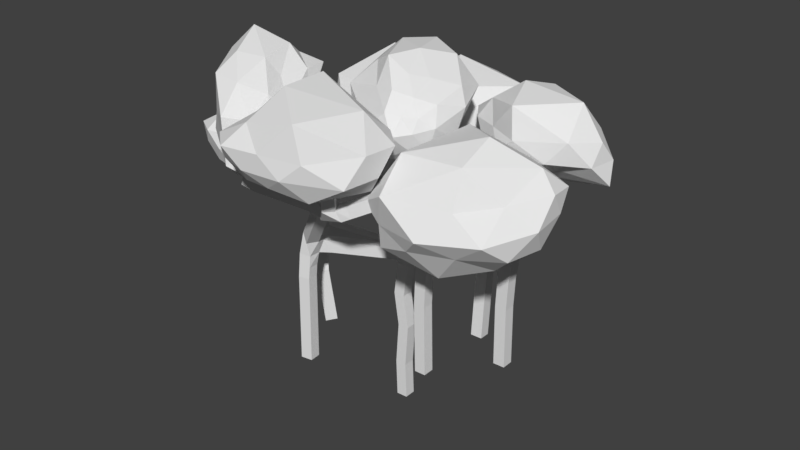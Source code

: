 # Source: Tree1.blend  (saved by Blender 2.79.0; exported with 4.5.12 LTS)
import bpy
from mathutils import Matrix  # noqa: F401  (used for matrix-valued properties, if any)

bpy.ops.wm.read_factory_settings(use_empty=True)
scene = bpy.context.scene
scene.name = 'Scene'

# ---- collections
col_collection_1 = bpy.data.collections.new('Collection 1'); scene.collection.children.link(col_collection_1)

# ---- materials (node trees are filled in below, after node groups)
mat_treetop = bpy.data.materials.new('TreeTop')
mat_treetop.alpha_threshold = 0.0
mat_treetop.use_transparent_shadow = False
mat_treetop.roughness = 0.5
mat_trunk = bpy.data.materials.new('Trunk')
mat_trunk.alpha_threshold = 0.0
mat_trunk.use_transparent_shadow = False
mat_trunk.roughness = 0.5
mat_trunk.line_color = (0.0, 0.0, 0.0, 1.0)

# ---- material node trees

# ---- world
world_world = bpy.data.worlds.new('World'); scene.world = world_world
world_world.color = (0.05088, 0.05088, 0.05088)
world_world.use_sun_shadow = False
world_world.sun_shadow_jitter_overblur = 0.0
world_world.cycles.sampling_method = 'MANUAL'

# ---- meshes
me_icosphere = bpy.data.meshes.new('Icosphere')
me_icosphere.from_pydata([(3.927, 2.807, 10.88), (5.798, 1.906, 11.59), (3.336, 1.448, 11.74), (2.103, 2.526, 11.8), (3.17, 4.043, 11.34), (6.438, 3.639, 11.11), (4.46, 0.6423, 12.84), (2.089, 1.753, 12.88), (2.206, 3.154, 12.77), (4.639, 3.911, 13.01), (7.104, 2.586, 12.85), (3.635, 2.614, 14.44), (3.631, 1.943, 11.34), (5.108, 2.293, 11.05), (4.588, 1.267, 11.43), (7.452, 2.775, 11.13), (5.273, 3.665, 10.37), (2.855, 2.549, 11.33), (2.495, 1.953, 11.71), (3.468, 3.456, 10.83), (2.41, 3.133, 11.57), (4.535, 4.486, 10.9), (7.069, 1.987, 12.01), (7.311, 3.132, 12.05), (3.788, 0.6649, 12.23), (5.604, 1.087, 12.07), (1.95, 2.176, 12.26), (2.557, 1.438, 12.26), (2.502, 3.64, 12.15), (1.916, 2.871, 12.23), (5.694, 4.0, 11.92), (3.838, 4.509, 11.83), (6.331, 1.457, 12.97), (3.193, 1.221, 12.91), (1.551, 2.544, 12.95), (3.258, 3.65, 12.94), (6.563, 3.345, 13.06), (4.259, 0.8448, 14.1), (6.234, 2.513, 14.21), (2.604, 1.976, 13.69), (2.565, 3.025, 13.57), (4.328, 3.58, 14.19), (-0.9942, 5.224, 8.396), (1.75, 3.887, 9.045), (-1.958, 3.32, 9.396), (-3.835, 5.202, 9.877), (-2.113, 7.285, 9.324), (2.178, 6.548, 9.345), (-0.1023, 2.71, 11.4), (-3.742, 4.416, 11.18), (-3.659, 6.401, 11.41), (0.02824, 7.121, 11.3), (3.495, 5.266, 11.53), (-1.425, 5.315, 13.68), (-1.56, 4.082, 8.481), (0.6573, 4.342, 8.297), (-0.0132, 3.223, 9.342), (2.884, 5.259, 9.226), (0.6241, 5.926, 8.066), (-2.816, 5.325, 8.905), (-3.224, 4.327, 9.707), (-1.599, 6.12, 8.633), (-3.471, 6.208, 9.472), (-0.0194, 7.215, 9.156), (2.862, 4.305, 10.39), (2.99, 5.934, 10.51), (-1.108, 2.762, 10.39), (1.505, 2.783, 10.12), (-3.971, 4.836, 10.48), (-3.05, 3.627, 10.5), (-3.314, 7.025, 10.38), (-4.183, 5.935, 10.52), (1.679, 7.618, 10.05), (-1.125, 8.193, 9.989), (2.503, 3.557, 11.7), (-2.107, 3.267, 11.52), (-4.484, 5.221, 11.59), (-2.016, 6.855, 11.43), (2.969, 6.561, 11.89), (-0.5013, 3.007, 13.12), (1.996, 5.212, 13.09), (-3.032, 4.319, 12.55), (-3.01, 5.92, 12.54), (-0.3706, 6.512, 12.88), (-3.865, 3.384, 8.266), (-3.214, 0.9393, 9.666), (-5.523, 3.419, 9.728), (-5.272, 5.541, 9.938), (-3.011, 5.436, 9.287), (-1.33, 1.841, 9.545), (-5.176, 1.495, 11.32), (-6.196, 4.951, 11.39), (-4.545, 6.035, 11.24), (-1.802, 3.685, 11.23), (-1.463, 0.1018, 11.4), (-3.9, 3.983, 14.03), (-4.782, 3.315, 9.154), (-3.458, 1.813, 8.965), (-4.732, 1.68, 9.461), (-1.893, 0.6451, 9.576), (-2.427, 2.459, 8.315), (-4.636, 4.693, 9.302), (-5.596, 4.629, 9.831), (-3.433, 4.313, 8.812), (-4.355, 5.688, 9.599), (-1.869, 3.438, 8.764), (-2.442, 0.08359, 10.43), (-1.385, 0.9188, 10.59), (-5.729, 2.459, 10.32), (-3.996, 0.5856, 10.11), (-5.77, 5.416, 10.59), (-6.156, 4.197, 10.53), (-3.803, 6.2, 10.42), (-5.118, 6.182, 10.53), (-0.7887, 2.542, 10.09), (-1.825, 4.953, 10.1), (-3.149, 0.01115, 11.58), (-6.32, 3.612, 10.99), (-5.755, 6.234, 11.53), (-3.078, 5.092, 11.35), (-0.9199, 1.251, 11.46), (-5.229, 1.854, 12.92), (-2.335, 1.255, 12.9), (-5.608, 4.589, 12.51), (-4.314, 5.307, 12.34), (-2.461, 3.668, 12.69), (5.359, -2.402, 9.475), (2.836, -2.929, 10.12), (5.039, -0.3588, 10.24), (7.312, -0.761, 10.81), (7.115, -3.245, 10.34), (3.841, -4.691, 10.25), (3.244, -0.9758, 11.65), (6.637, 0.3915, 12.12), (7.7, -1.456, 12.4), (5.424, -4.171, 12.02), (1.909, -4.596, 11.56), (5.26, -1.935, 14.04), (5.203, -1.475, 9.815), (3.861, -2.727, 9.63), (3.558, -1.411, 9.754), (2.41, -4.363, 9.788), (4.556, -3.747, 9.037), (6.55, -1.52, 9.933), (6.422, -0.3148, 10.48), (6.283, -2.771, 9.544), (7.483, -1.804, 10.39), (5.558, -4.134, 10.29), (1.678, -3.649, 10.61), (2.602, -4.672, 10.89), (3.906, -0.2086, 10.83), (2.245, -2.004, 10.57), (7.23, -0.02221, 11.55), (5.926, 0.5789, 10.9), (7.751, -2.442, 11.39), (7.689, -1.002, 11.54), (4.526, -5.11, 10.97), (6.686, -4.209, 11.1), (1.352, -2.733, 11.81), (4.69, 0.384, 12.11), (7.573, -0.3803, 12.32), (6.681, -2.923, 12.19), (2.984, -5.075, 12.23), (3.294, -0.3928, 13.52), (2.842, -3.739, 13.38), (6.034, -0.4249, 12.95), (7.032, -1.267, 13.15), (5.291, -3.515, 13.43), (-6.464, -1.93, 9.083), (-4.416, -1.589, 9.258), (-6.538, -3.121, 9.815), (-8.105, -2.739, 10.12), (-7.835, -1.016, 9.367), (-5.106, -0.197, 9.118), (-5.026, -2.736, 11.03), (-7.788, -3.342, 11.33), (-8.589, -1.961, 10.93), (-6.63, 0.306, 10.46), (-3.573, 0.1815, 10.29), (-7.042, -0.7792, 12.64), (-6.507, -2.603, 9.366), (-5.337, -1.757, 9.098), (-5.242, -2.714, 9.411), (-4.113, -0.6437, 9.028), (-5.767, -1.118, 8.903), (-7.462, -2.442, 9.518), (-7.497, -3.075, 10.01), (-7.106, -1.63, 9.071), (-8.205, -2.096, 9.735), (-6.529, -0.4749, 9.171), (-3.749, -0.8356, 9.707), (-4.229, 0.01727, 9.695), (-5.712, -3.114, 10.47), (-4.041, -2.178, 9.712), (-8.106, -3.085, 10.68), (-7.114, -3.373, 10.67), (-8.797, -1.383, 10.14), (-8.62, -2.493, 10.51), (-5.709, 0.6695, 9.44), (-7.717, 0.1404, 9.658), (-3.675, -1.178, 10.77), (-6.413, -3.08, 11.27), (-8.612, -2.83, 11.35), (-7.878, -0.7638, 10.73), (-4.54, 0.7768, 10.33), (-5.26, -2.505, 12.2), (-4.388, 0.351, 11.69), (-7.468, -2.706, 12.02), (-7.92, -1.661, 11.85), (-6.756, 0.1897, 11.9), (-0.2243, -5.588, 11.52), (1.972, -5.354, 12.17), (-0.2751, -7.137, 12.31), (-2.251, -6.707, 12.39), (-1.709, -4.599, 11.69), (1.057, -3.383, 11.8), (1.307, -7.069, 13.58), (-1.906, -7.704, 13.65), (-2.434, -5.964, 13.5), (-0.849, -2.84, 13.91), (2.777, -3.961, 13.7), (-0.6588, -5.737, 15.55), (-0.2424, -6.416, 11.83), (1.073, -5.463, 11.69), (1.146, -6.603, 11.95), (1.996, -4.343, 11.88), (0.6466, -4.574, 11.25), (-1.393, -6.22, 11.82), (-1.441, -7.047, 12.27), (-0.9757, -5.203, 11.46), (-2.242, -5.872, 12.11), (-0.2845, -3.776, 11.37), (2.743, -4.816, 12.77), (1.965, -3.744, 12.96), (0.533, -7.389, 12.88), (2.492, -6.294, 12.72), (-2.288, -7.216, 12.94), (-1.084, -7.589, 12.92), (-2.466, -5.285, 12.78), (-2.735, -6.474, 12.91), (0.7425, -2.916, 12.32), (-1.191, -3.332, 12.4), (2.751, -5.451, 13.78), (-0.3038, -7.536, 13.7), (-2.73, -6.988, 13.72), (-1.584, -4.841, 13.57), (2.011, -3.32, 13.88), (0.9577, -7.046, 14.96), (1.814, -4.482, 14.89), (-1.328, -6.985, 14.44), (-1.883, -5.89, 14.41), (-0.6848, -3.787, 15.55), (-3.67, -2.998, 14.49), (-2.2, -3.773, 12.74), (-3.543, -0.7888, 14.5), (-5.734, -1.43, 14.91), (-5.279, -3.683, 15.3), (-3.057, -5.261, 13.49), (-3.63, -2.157, 11.56), (-6.179, -0.6458, 13.32), (-6.669, -2.365, 14.1), (-5.203, -4.95, 13.31), (-2.893, -5.539, 11.32), (-6.439, -3.328, 11.7), (-3.436, -1.795, 14.52), (-2.786, -3.501, 13.68), (-2.898, -2.334, 13.2), (-2.305, -4.889, 12.73), (-3.168, -4.162, 14.18), (-4.435, -1.694, 15.3), (-4.747, -0.9023, 14.69), (-4.226, -3.223, 15.16), (-5.885, -2.156, 15.86), (-4.2, -4.722, 14.58), (-2.153, -4.643, 11.57), (-3.004, -5.401, 12.31), (-3.668, -1.55, 12.61), (-1.58, -2.909, 11.81), (-6.083, -0.9755, 14.22), (-4.971, -0.7873, 13.69), (-6.388, -2.913, 15.04), (-6.846, -1.336, 15.18), (-3.915, -5.881, 13.63), (-5.431, -4.671, 14.67), (-2.332, -4.131, 10.51), (-4.925, -1.524, 12.39), (-7.268, -0.9437, 14.06), (-6.138, -3.656, 13.74), (-3.729, -5.968, 11.76), (-4.776, -2.285, 10.74), (-4.375, -4.894, 10.85), (-6.469, -1.442, 12.55), (-6.791, -2.676, 13.05), (-5.932, -4.46, 12.24), (2.356, 0.3356, 14.56), (-0.121, 1.981, 15.52), (0.9275, -1.006, 15.06), (1.924, -1.683, 13.75), (2.486, -0.1952, 12.69), (0.7047, 2.375, 12.99), (-0.9632, -0.5203, 15.1), (0.8604, -2.298, 13.93), (1.623, -1.895, 12.53), (0.6272, 0.4879, 11.54), (-1.302, 2.218, 13.05), (-1.06, -1.641, 11.76), (1.51, -0.4631, 14.9), (1.374, 1.294, 15.33), (0.4697, 0.2135, 15.64), (-0.03483, 3.338, 14.29), (2.136, 1.702, 14.16), (2.259, -0.9907, 14.18), (1.595, -1.533, 14.46), (2.712, 0.1254, 13.88), (2.392, -1.248, 13.36), (1.854, 1.094, 12.88), (-1.208, 2.811, 14.33), (-0.4872, 2.469, 12.9), (0.01693, -1.069, 15.6), (-1.068, 1.071, 15.52), (1.42, -2.035, 13.81), (0.8692, -1.881, 14.68), (2.119, -1.293, 12.53), (1.848, -1.94, 13.2), (0.7745, 1.952, 11.97), (1.944, 0.2304, 12.06), (-2.431, 1.499, 14.5), (-0.05667, -1.653, 14.55), (1.329, -2.496, 13.13), (1.343, -1.042, 11.65), (-0.9639, 2.053, 12.05), (-1.78, -1.205, 14.15), (-1.883, 0.8169, 12.66), (0.07266, -2.366, 13.16), (0.7802, -2.057, 12.03), (-0.3897, -0.4489, 11.15)], [], [(0, 13, 12), (1, 13, 15), (0, 12, 17), (0, 17, 19), (0, 19, 16), (1, 15, 22), (2, 14, 24), (3, 18, 26), (4, 20, 28), (5, 21, 30), (1, 22, 25), (2, 24, 27), (3, 26, 29), (4, 28, 31), (5, 30, 23), (6, 32, 37), (7, 33, 39), (8, 34, 40), (9, 35, 41), (10, 36, 38), (38, 41, 11), (38, 36, 41), (36, 9, 41), (41, 40, 11), (41, 35, 40), (35, 8, 40), (40, 39, 11), (40, 34, 39), (34, 7, 39), (39, 37, 11), (39, 33, 37), (33, 6, 37), (37, 38, 11), (37, 32, 38), (32, 10, 38), (23, 36, 10), (23, 30, 36), (30, 9, 36), (31, 35, 9), (31, 28, 35), (28, 8, 35), (29, 34, 8), (29, 26, 34), (26, 7, 34), (27, 33, 7), (27, 24, 33), (24, 6, 33), (25, 32, 6), (25, 22, 32), (22, 10, 32), (30, 31, 9), (30, 21, 31), (21, 4, 31), (28, 29, 8), (28, 20, 29), (20, 3, 29), (26, 27, 7), (26, 18, 27), (18, 2, 27), (24, 25, 6), (24, 14, 25), (14, 1, 25), (22, 23, 10), (22, 15, 23), (15, 5, 23), (16, 21, 5), (16, 19, 21), (19, 4, 21), (19, 20, 4), (19, 17, 20), (17, 3, 20), (17, 18, 3), (17, 12, 18), (12, 2, 18), (15, 16, 5), (15, 13, 16), (13, 0, 16), (12, 14, 2), (12, 13, 14), (13, 1, 14), (42, 55, 54), (43, 55, 57), (42, 54, 59), (42, 59, 61), (42, 61, 58), (43, 57, 64), (44, 56, 66), (45, 60, 68), (46, 62, 70), (47, 63, 72), (43, 64, 67), (44, 66, 69), (45, 68, 71), (46, 70, 73), (47, 72, 65), (48, 74, 79), (49, 75, 81), (50, 76, 82), (51, 77, 83), (52, 78, 80), (80, 83, 53), (80, 78, 83), (78, 51, 83), (83, 82, 53), (83, 77, 82), (77, 50, 82), (82, 81, 53), (82, 76, 81), (76, 49, 81), (81, 79, 53), (81, 75, 79), (75, 48, 79), (79, 80, 53), (79, 74, 80), (74, 52, 80), (65, 78, 52), (65, 72, 78), (72, 51, 78), (73, 77, 51), (73, 70, 77), (70, 50, 77), (71, 76, 50), (71, 68, 76), (68, 49, 76), (69, 75, 49), (69, 66, 75), (66, 48, 75), (67, 74, 48), (67, 64, 74), (64, 52, 74), (72, 73, 51), (72, 63, 73), (63, 46, 73), (70, 71, 50), (70, 62, 71), (62, 45, 71), (68, 69, 49), (68, 60, 69), (60, 44, 69), (66, 67, 48), (66, 56, 67), (56, 43, 67), (64, 65, 52), (64, 57, 65), (57, 47, 65), (58, 63, 47), (58, 61, 63), (61, 46, 63), (61, 62, 46), (61, 59, 62), (59, 45, 62), (59, 60, 45), (59, 54, 60), (54, 44, 60), (57, 58, 47), (57, 55, 58), (55, 42, 58), (54, 56, 44), (54, 55, 56), (55, 43, 56), (84, 97, 96), (85, 97, 99), (84, 96, 101), (84, 101, 103), (84, 103, 100), (85, 99, 106), (86, 98, 108), (87, 102, 110), (88, 104, 112), (89, 105, 114), (85, 106, 109), (86, 108, 111), (87, 110, 113), (88, 112, 115), (89, 114, 107), (90, 116, 121), (91, 117, 123), (92, 118, 124), (93, 119, 125), (94, 120, 122), (122, 125, 95), (122, 120, 125), (120, 93, 125), (125, 124, 95), (125, 119, 124), (119, 92, 124), (124, 123, 95), (124, 118, 123), (118, 91, 123), (123, 121, 95), (123, 117, 121), (117, 90, 121), (121, 122, 95), (121, 116, 122), (116, 94, 122), (107, 120, 94), (107, 114, 120), (114, 93, 120), (115, 119, 93), (115, 112, 119), (112, 92, 119), (113, 118, 92), (113, 110, 118), (110, 91, 118), (111, 117, 91), (111, 108, 117), (108, 90, 117), (109, 116, 90), (109, 106, 116), (106, 94, 116), (114, 115, 93), (114, 105, 115), (105, 88, 115), (112, 113, 92), (112, 104, 113), (104, 87, 113), (110, 111, 91), (110, 102, 111), (102, 86, 111), (108, 109, 90), (108, 98, 109), (98, 85, 109), (106, 107, 94), (106, 99, 107), (99, 89, 107), (100, 105, 89), (100, 103, 105), (103, 88, 105), (103, 104, 88), (103, 101, 104), (101, 87, 104), (101, 102, 87), (101, 96, 102), (96, 86, 102), (99, 100, 89), (99, 97, 100), (97, 84, 100), (96, 98, 86), (96, 97, 98), (97, 85, 98), (126, 139, 138), (127, 139, 141), (126, 138, 143), (126, 143, 145), (126, 145, 142), (127, 141, 148), (128, 140, 150), (129, 144, 152), (130, 146, 154), (131, 147, 156), (127, 148, 151), (128, 150, 153), (129, 152, 155), (130, 154, 157), (131, 156, 149), (132, 158, 163), (133, 159, 165), (134, 160, 166), (135, 161, 167), (136, 162, 164), (164, 167, 137), (164, 162, 167), (162, 135, 167), (167, 166, 137), (167, 161, 166), (161, 134, 166), (166, 165, 137), (166, 160, 165), (160, 133, 165), (165, 163, 137), (165, 159, 163), (159, 132, 163), (163, 164, 137), (163, 158, 164), (158, 136, 164), (149, 162, 136), (149, 156, 162), (156, 135, 162), (157, 161, 135), (157, 154, 161), (154, 134, 161), (155, 160, 134), (155, 152, 160), (152, 133, 160), (153, 159, 133), (153, 150, 159), (150, 132, 159), (151, 158, 132), (151, 148, 158), (148, 136, 158), (156, 157, 135), (156, 147, 157), (147, 130, 157), (154, 155, 134), (154, 146, 155), (146, 129, 155), (152, 153, 133), (152, 144, 153), (144, 128, 153), (150, 151, 132), (150, 140, 151), (140, 127, 151), (148, 149, 136), (148, 141, 149), (141, 131, 149), (142, 147, 131), (142, 145, 147), (145, 130, 147), (145, 146, 130), (145, 143, 146), (143, 129, 146), (143, 144, 129), (143, 138, 144), (138, 128, 144), (141, 142, 131), (141, 139, 142), (139, 126, 142), (138, 140, 128), (138, 139, 140), (139, 127, 140), (168, 181, 180), (169, 181, 183), (168, 180, 185), (168, 185, 187), (168, 187, 184), (169, 183, 190), (170, 182, 192), (171, 186, 194), (172, 188, 196), (173, 189, 198), (169, 190, 193), (170, 192, 195), (171, 194, 197), (172, 196, 199), (173, 198, 191), (174, 200, 205), (175, 201, 207), (176, 202, 208), (177, 203, 209), (178, 204, 206), (206, 209, 179), (206, 204, 209), (204, 177, 209), (209, 208, 179), (209, 203, 208), (203, 176, 208), (208, 207, 179), (208, 202, 207), (202, 175, 207), (207, 205, 179), (207, 201, 205), (201, 174, 205), (205, 206, 179), (205, 200, 206), (200, 178, 206), (191, 204, 178), (191, 198, 204), (198, 177, 204), (199, 203, 177), (199, 196, 203), (196, 176, 203), (197, 202, 176), (197, 194, 202), (194, 175, 202), (195, 201, 175), (195, 192, 201), (192, 174, 201), (193, 200, 174), (193, 190, 200), (190, 178, 200), (198, 199, 177), (198, 189, 199), (189, 172, 199), (196, 197, 176), (196, 188, 197), (188, 171, 197), (194, 195, 175), (194, 186, 195), (186, 170, 195), (192, 193, 174), (192, 182, 193), (182, 169, 193), (190, 191, 178), (190, 183, 191), (183, 173, 191), (184, 189, 173), (184, 187, 189), (187, 172, 189), (187, 188, 172), (187, 185, 188), (185, 171, 188), (185, 186, 171), (185, 180, 186), (180, 170, 186), (183, 184, 173), (183, 181, 184), (181, 168, 184), (180, 182, 170), (180, 181, 182), (181, 169, 182), (210, 223, 222), (211, 223, 225), (210, 222, 227), (210, 227, 229), (210, 229, 226), (211, 225, 232), (212, 224, 234), (213, 228, 236), (214, 230, 238), (215, 231, 240), (211, 232, 235), (212, 234, 237), (213, 236, 239), (214, 238, 241), (215, 240, 233), (216, 242, 247), (217, 243, 249), (218, 244, 250), (219, 245, 251), (220, 246, 248), (248, 251, 221), (248, 246, 251), (246, 219, 251), (251, 250, 221), (251, 245, 250), (245, 218, 250), (250, 249, 221), (250, 244, 249), (244, 217, 249), (249, 247, 221), (249, 243, 247), (243, 216, 247), (247, 248, 221), (247, 242, 248), (242, 220, 248), (233, 246, 220), (233, 240, 246), (240, 219, 246), (241, 245, 219), (241, 238, 245), (238, 218, 245), (239, 244, 218), (239, 236, 244), (236, 217, 244), (237, 243, 217), (237, 234, 243), (234, 216, 243), (235, 242, 216), (235, 232, 242), (232, 220, 242), (240, 241, 219), (240, 231, 241), (231, 214, 241), (238, 239, 218), (238, 230, 239), (230, 213, 239), (236, 237, 217), (236, 228, 237), (228, 212, 237), (234, 235, 216), (234, 224, 235), (224, 211, 235), (232, 233, 220), (232, 225, 233), (225, 215, 233), (226, 231, 215), (226, 229, 231), (229, 214, 231), (229, 230, 214), (229, 227, 230), (227, 213, 230), (227, 228, 213), (227, 222, 228), (222, 212, 228), (225, 226, 215), (225, 223, 226), (223, 210, 226), (222, 224, 212), (222, 223, 224), (223, 211, 224), (252, 265, 264), (253, 265, 267), (252, 264, 269), (252, 269, 271), (252, 271, 268), (253, 267, 274), (254, 266, 276), (255, 270, 278), (256, 272, 280), (257, 273, 282), (253, 274, 277), (254, 276, 279), (255, 278, 281), (256, 280, 283), (257, 282, 275), (258, 284, 289), (259, 285, 291), (260, 286, 292), (261, 287, 293), (262, 288, 290), (290, 293, 263), (290, 288, 293), (288, 261, 293), (293, 292, 263), (293, 287, 292), (287, 260, 292), (292, 291, 263), (292, 286, 291), (286, 259, 291), (291, 289, 263), (291, 285, 289), (285, 258, 289), (289, 290, 263), (289, 284, 290), (284, 262, 290), (275, 288, 262), (275, 282, 288), (282, 261, 288), (283, 287, 261), (283, 280, 287), (280, 260, 287), (281, 286, 260), (281, 278, 286), (278, 259, 286), (279, 285, 259), (279, 276, 285), (276, 258, 285), (277, 284, 258), (277, 274, 284), (274, 262, 284), (282, 283, 261), (282, 273, 283), (273, 256, 283), (280, 281, 260), (280, 272, 281), (272, 255, 281), (278, 279, 259), (278, 270, 279), (270, 254, 279), (276, 277, 258), (276, 266, 277), (266, 253, 277), (274, 275, 262), (274, 267, 275), (267, 257, 275), (268, 273, 257), (268, 271, 273), (271, 256, 273), (271, 272, 256), (271, 269, 272), (269, 255, 272), (269, 270, 255), (269, 264, 270), (264, 254, 270), (267, 268, 257), (267, 265, 268), (265, 252, 268), (264, 266, 254), (264, 265, 266), (265, 253, 266), (294, 307, 306), (295, 307, 309), (294, 306, 311), (294, 311, 313), (294, 313, 310), (295, 309, 316), (296, 308, 318), (297, 312, 320), (298, 314, 322), (299, 315, 324), (295, 316, 319), (296, 318, 321), (297, 320, 323), (298, 322, 325), (299, 324, 317), (300, 326, 331), (301, 327, 333), (302, 328, 334), (303, 329, 335), (304, 330, 332), (332, 335, 305), (332, 330, 335), (330, 303, 335), (335, 334, 305), (335, 329, 334), (329, 302, 334), (334, 333, 305), (334, 328, 333), (328, 301, 333), (333, 331, 305), (333, 327, 331), (327, 300, 331), (331, 332, 305), (331, 326, 332), (326, 304, 332), (317, 330, 304), (317, 324, 330), (324, 303, 330), (325, 329, 303), (325, 322, 329), (322, 302, 329), (323, 328, 302), (323, 320, 328), (320, 301, 328), (321, 327, 301), (321, 318, 327), (318, 300, 327), (319, 326, 300), (319, 316, 326), (316, 304, 326), (324, 325, 303), (324, 315, 325), (315, 298, 325), (322, 323, 302), (322, 314, 323), (314, 297, 323), (320, 321, 301), (320, 312, 321), (312, 296, 321), (318, 319, 300), (318, 308, 319), (308, 295, 319), (316, 317, 304), (316, 309, 317), (309, 299, 317), (310, 315, 299), (310, 313, 315), (313, 298, 315), (313, 314, 298), (313, 311, 314), (311, 297, 314), (311, 312, 297), (311, 306, 312), (306, 296, 312), (309, 310, 299), (309, 307, 310), (307, 294, 310), (306, 308, 296), (306, 307, 308), (307, 295, 308)])
me_icosphere.materials.append(mat_treetop)
me_icosphere.use_remesh_preserve_volume = False
me_icosphere.use_remesh_preserve_attributes = False
me_icosphere.use_mirror_vertex_groups = False
me_icosphere.update()
me_cube = bpy.data.meshes.new('Cube')
me_cube.from_pydata([(0.0, 0.0, 0.0), (-0.06418, -2.199e-07, 1.636), (0.06418, -4.742e-07, 3.53), (-0.1604, -6.726e-07, 5.006), (0.09626, -9.355e-07, 6.963), (2.997, 1.673, 7.754), (4.976, -1.067e-06, 7.943), (-3.436, -1.412, 7.637), (-3.781, -1.181e-06, 8.79), (-2.01, -3.519, 8.178), (-0.238, -4.509, 10.66), (2.001, -1.373, 5.9), (2.302, 2.2, 10.33), (1.21, 3.813, 12.4), (3.55, 2.676, 9.503), (4.419, -1.223e-06, 9.102), (5.377, -1.319e-06, 9.815), (-3.781, -1.181e-06, 8.79), (-4.784, -1.462e-06, 10.88), (-3.068, -1.331e-06, 9.904), (0.6989, -5.115, 10.76), (1.254, -5.888, 13.67), (2.74, -4.118, 11.82), (-3.999, -4.637, 10.63), (-0.8761, 5.031, 10.53), (-1.991, 4.567, 8.693), (-3.209, -1.616, 5.747), (-3.062, -1.333, 3.297), (3.013, 1.308, 6.322), (2.978, 1.166, 3.642), (-1.988, -3.692, 6.733), (-1.894, 5.802, 9.464), (-6.856, -1.244e-06, 9.258), (6.781, -1.173, 11.33), (4.308, 1.906, 11.64), (-0.9008, 3.194, 10.2), (-2.851, 4.482, 11.3), (0.4937, 4.339, 11.31), (2.111, -1.373, 8.723), (2.298, -2.948, 9.639), (-2.03, 1.32, 7.955), (-3.427, 2.331, 8.096), (-3.368, 4.022, 9.925), (-3.289, 1.627, 9.632), (3.646, -2.617, 11.47), (-1.652, 4.993, 9.359), (-1.835, 2.109, 6.89), (-1.726, 2.167, 5.429), (-1.596, 2.32, 3.2), (-1.875, -3.857, 3.081), (0.4651, -0.7376, 9.479), (0.4202, -0.2719, 11.92), (1.299, -1.404, 13.23), (0.6384, 0.6507, 12.34), (4.903, -8.456e-07, 6.294), (4.94, -4.959e-07, 3.691), (4.308, 1.906, 11.64), (-1.626, -3.487, 10.95), (-3.404, -2.318, 12.64), (-4.149, -3.809, 11.99), (2.074, -1.373, 2.784)], [(0, 1), (1, 2), (2, 3), (3, 4), (4, 5), (5, 6), (4, 7), (7, 8), (4, 9), (9, 10), (38, 11), (4, 12), (12, 13), (12, 14), (6, 15), (6, 16), (8, 17), (17, 18), (17, 19), (10, 20), (20, 21), (20, 22), (10, 23), (45, 24), (25, 45), (7, 26), (26, 27), (5, 28), (28, 29), (9, 30), (45, 31), (17, 32), (16, 33), (16, 34), (4, 35), (35, 36), (35, 37), (4, 38), (38, 39), (4, 40), (40, 41), (41, 42), (41, 43), (39, 44), (46, 25), (4, 46), (46, 47), (47, 48), (30, 49), (4, 50), (50, 51), (51, 52), (51, 53), (6, 54), (54, 55), (34, 56), (10, 57), (57, 58), (23, 59), (11, 60)], [])
me_cube.materials.append(mat_trunk)
me_cube.use_remesh_preserve_volume = False
me_cube.use_remesh_preserve_attributes = False
me_cube.use_mirror_vertex_groups = False
me_cube.update()

# ---- objects
ob_treetop = bpy.data.objects.new('TreeTop', me_icosphere)
ob_trunk = bpy.data.objects.new('Trunk', me_cube)

# ---- transforms, parenting, visibility, modifiers, constraints
ob_treetop.location = (0.0, 0.0, 0.0)
ob_treetop.lineart.crease_threshold = 0.0
ob_trunk.location = (0.0, 0.0, 0.0)
ob_trunk.lock_rotations_4d = False
ob_trunk.empty_display_type = 'ARROWS'
ob_trunk.lineart.crease_threshold = 0.0
_m = ob_trunk.modifiers.new('Skin', 'SKIN')
_m.use_x_symmetry = False

# ---- collection membership
col_collection_1.objects.link(ob_treetop)
col_collection_1.objects.link(ob_trunk)

# ---- scene / render settings (as saved in the file)
scene.frame_start = 1; scene.frame_end = 250; scene.frame_set(1)
scene.render.engine = 'BLENDER_EEVEE_NEXT'
scene.render.resolution_percentage = 50
scene.render.dither_intensity = 0.0
scene.cycles.use_denoising = False
scene.cycles.samples = 128
scene.cycles.sampling_pattern = 'TABULATED_SOBOL'
scene.cycles.use_adaptive_sampling = False
scene.cycles.use_light_tree = False
scene.cycles.blur_glossy = 0.0
scene.cycles.sample_clamp_indirect = 0.0
scene.view_settings.view_transform = 'Standard'
bpy.context.view_layer.update()

# ---- added for rendering (the .blend has no active camera and no usable light): camera, sun
cam_auto = bpy.data.cameras.new('AutoCamera')
cam_auto.lens = 50.0
cam_auto.sensor_width = 36.0
cam_auto.clip_end = 1000.0
ob_auto_camera = bpy.data.objects.new('AutoCamera', cam_auto)
scene.collection.objects.link(ob_auto_camera)
ob_auto_camera.location = (25.2956, -30.738, 28.5721)
ob_auto_camera.rotation_euler = (1.09748, -7.21219e-08, 0.694738)
scene.camera = ob_auto_camera
light_auto_sun = bpy.data.lights.new('AutoSun', 'SUN')
light_auto_sun.energy = 3.0
light_auto_sun.angle = 0.0523599
ob_auto_sun = bpy.data.objects.new('AutoSun', light_auto_sun)
scene.collection.objects.link(ob_auto_sun)
ob_auto_sun.rotation_euler = (0.872665, 0.174533, 0.523599)
bpy.context.view_layer.update()
